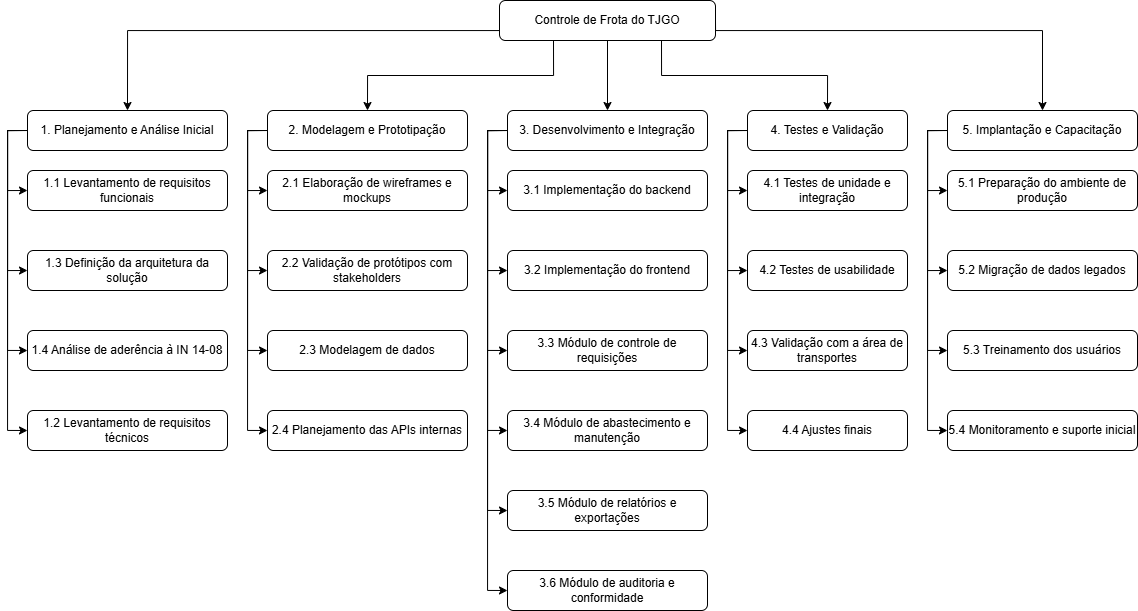

The diagram above was exported from draw.io. Its source (the exported page's mxGraphModel, read from the mxfile embedded in the PNG):
<mxGraphModel dx="1427" dy="859" grid="1" gridSize="10" guides="1" tooltips="1" connect="1" arrows="1" fold="1" page="1" pageScale="1" pageWidth="1169" pageHeight="827" background="#ffffff" math="0" shadow="0">
  <root>
    <mxCell id="0" />
    <mxCell id="1" parent="0" />
    <mxCell id="wEg0Nc5o7U4QxhMYrOvo-4" style="edgeStyle=orthogonalEdgeStyle;rounded=0;orthogonalLoop=1;jettySize=auto;html=1;exitX=0.5;exitY=1;exitDx=0;exitDy=0;entryX=0.5;entryY=0;entryDx=0;entryDy=0;" edge="1" parent="1" source="wEg0Nc5o7U4QxhMYrOvo-1" target="wEg0Nc5o7U4QxhMYrOvo-2">
      <mxGeometry relative="1" as="geometry">
        <Array as="points">
          <mxPoint x="620" y="100" />
          <mxPoint x="140" y="100" />
        </Array>
      </mxGeometry>
    </mxCell>
    <mxCell id="wEg0Nc5o7U4QxhMYrOvo-9" style="edgeStyle=orthogonalEdgeStyle;rounded=0;orthogonalLoop=1;jettySize=auto;html=1;exitX=0.25;exitY=1;exitDx=0;exitDy=0;entryX=0.5;entryY=0;entryDx=0;entryDy=0;" edge="1" parent="1" source="wEg0Nc5o7U4QxhMYrOvo-1" target="wEg0Nc5o7U4QxhMYrOvo-5">
      <mxGeometry relative="1" as="geometry" />
    </mxCell>
    <mxCell id="wEg0Nc5o7U4QxhMYrOvo-10" style="edgeStyle=orthogonalEdgeStyle;rounded=0;orthogonalLoop=1;jettySize=auto;html=1;exitX=0.5;exitY=1;exitDx=0;exitDy=0;" edge="1" parent="1" source="wEg0Nc5o7U4QxhMYrOvo-1" target="wEg0Nc5o7U4QxhMYrOvo-6">
      <mxGeometry relative="1" as="geometry" />
    </mxCell>
    <mxCell id="wEg0Nc5o7U4QxhMYrOvo-11" style="edgeStyle=orthogonalEdgeStyle;rounded=0;orthogonalLoop=1;jettySize=auto;html=1;exitX=0.75;exitY=1;exitDx=0;exitDy=0;entryX=0.5;entryY=0;entryDx=0;entryDy=0;" edge="1" parent="1" source="wEg0Nc5o7U4QxhMYrOvo-1" target="wEg0Nc5o7U4QxhMYrOvo-7">
      <mxGeometry relative="1" as="geometry" />
    </mxCell>
    <mxCell id="wEg0Nc5o7U4QxhMYrOvo-12" style="edgeStyle=orthogonalEdgeStyle;rounded=0;orthogonalLoop=1;jettySize=auto;html=1;exitX=1;exitY=0.5;exitDx=0;exitDy=0;entryX=0.5;entryY=0;entryDx=0;entryDy=0;" edge="1" parent="1" source="wEg0Nc5o7U4QxhMYrOvo-1" target="wEg0Nc5o7U4QxhMYrOvo-8">
      <mxGeometry relative="1" as="geometry">
        <Array as="points">
          <mxPoint x="728" y="100" />
          <mxPoint x="1055" y="100" />
        </Array>
      </mxGeometry>
    </mxCell>
    <mxCell id="wEg0Nc5o7U4QxhMYrOvo-1" value="Controle de Frota do TJGO" style="rounded=1;whiteSpace=wrap;html=1;" vertex="1" parent="1">
      <mxGeometry x="512" y="70" width="216" height="40" as="geometry" />
    </mxCell>
    <mxCell id="wEg0Nc5o7U4QxhMYrOvo-61" style="edgeStyle=orthogonalEdgeStyle;rounded=0;orthogonalLoop=1;jettySize=auto;html=1;exitX=0;exitY=0.5;exitDx=0;exitDy=0;entryX=0;entryY=0.5;entryDx=0;entryDy=0;" edge="1" parent="1" source="wEg0Nc5o7U4QxhMYrOvo-2" target="wEg0Nc5o7U4QxhMYrOvo-13">
      <mxGeometry relative="1" as="geometry" />
    </mxCell>
    <mxCell id="wEg0Nc5o7U4QxhMYrOvo-62" style="edgeStyle=orthogonalEdgeStyle;rounded=0;orthogonalLoop=1;jettySize=auto;html=1;exitX=0;exitY=0.5;exitDx=0;exitDy=0;entryX=0;entryY=0.5;entryDx=0;entryDy=0;" edge="1" parent="1" source="wEg0Nc5o7U4QxhMYrOvo-2" target="wEg0Nc5o7U4QxhMYrOvo-15">
      <mxGeometry relative="1" as="geometry" />
    </mxCell>
    <mxCell id="wEg0Nc5o7U4QxhMYrOvo-63" style="edgeStyle=orthogonalEdgeStyle;rounded=0;orthogonalLoop=1;jettySize=auto;html=1;exitX=0;exitY=0.5;exitDx=0;exitDy=0;entryX=0;entryY=0.5;entryDx=0;entryDy=0;" edge="1" parent="1" source="wEg0Nc5o7U4QxhMYrOvo-2" target="wEg0Nc5o7U4QxhMYrOvo-16">
      <mxGeometry relative="1" as="geometry" />
    </mxCell>
    <mxCell id="wEg0Nc5o7U4QxhMYrOvo-64" style="edgeStyle=orthogonalEdgeStyle;rounded=0;orthogonalLoop=1;jettySize=auto;html=1;exitX=0;exitY=0.5;exitDx=0;exitDy=0;entryX=0;entryY=0.5;entryDx=0;entryDy=0;" edge="1" parent="1" source="wEg0Nc5o7U4QxhMYrOvo-2" target="wEg0Nc5o7U4QxhMYrOvo-14">
      <mxGeometry relative="1" as="geometry" />
    </mxCell>
    <mxCell id="wEg0Nc5o7U4QxhMYrOvo-2" value="1. Planejamento e Análise Inicial" style="rounded=1;whiteSpace=wrap;html=1;" vertex="1" parent="1">
      <mxGeometry x="40" y="180" width="200" height="40" as="geometry" />
    </mxCell>
    <mxCell id="wEg0Nc5o7U4QxhMYrOvo-57" style="edgeStyle=orthogonalEdgeStyle;rounded=0;orthogonalLoop=1;jettySize=auto;html=1;exitX=0;exitY=0.5;exitDx=0;exitDy=0;entryX=0;entryY=0.5;entryDx=0;entryDy=0;" edge="1" parent="1" source="wEg0Nc5o7U4QxhMYrOvo-5" target="wEg0Nc5o7U4QxhMYrOvo-21">
      <mxGeometry relative="1" as="geometry" />
    </mxCell>
    <mxCell id="wEg0Nc5o7U4QxhMYrOvo-58" style="edgeStyle=orthogonalEdgeStyle;rounded=0;orthogonalLoop=1;jettySize=auto;html=1;exitX=0;exitY=0.5;exitDx=0;exitDy=0;entryX=0;entryY=0.5;entryDx=0;entryDy=0;" edge="1" parent="1" source="wEg0Nc5o7U4QxhMYrOvo-5" target="wEg0Nc5o7U4QxhMYrOvo-22">
      <mxGeometry relative="1" as="geometry" />
    </mxCell>
    <mxCell id="wEg0Nc5o7U4QxhMYrOvo-59" style="edgeStyle=orthogonalEdgeStyle;rounded=0;orthogonalLoop=1;jettySize=auto;html=1;exitX=0;exitY=0.5;exitDx=0;exitDy=0;entryX=0;entryY=0.5;entryDx=0;entryDy=0;" edge="1" parent="1" source="wEg0Nc5o7U4QxhMYrOvo-5" target="wEg0Nc5o7U4QxhMYrOvo-23">
      <mxGeometry relative="1" as="geometry" />
    </mxCell>
    <mxCell id="wEg0Nc5o7U4QxhMYrOvo-60" style="edgeStyle=orthogonalEdgeStyle;rounded=0;orthogonalLoop=1;jettySize=auto;html=1;exitX=0;exitY=0.5;exitDx=0;exitDy=0;entryX=0;entryY=0.5;entryDx=0;entryDy=0;" edge="1" parent="1" source="wEg0Nc5o7U4QxhMYrOvo-5" target="wEg0Nc5o7U4QxhMYrOvo-24">
      <mxGeometry relative="1" as="geometry" />
    </mxCell>
    <mxCell id="wEg0Nc5o7U4QxhMYrOvo-5" value="2. Modelagem e Prototipação" style="rounded=1;whiteSpace=wrap;html=1;" vertex="1" parent="1">
      <mxGeometry x="280" y="180" width="200" height="40" as="geometry" />
    </mxCell>
    <mxCell id="wEg0Nc5o7U4QxhMYrOvo-51" style="edgeStyle=orthogonalEdgeStyle;rounded=0;orthogonalLoop=1;jettySize=auto;html=1;exitX=0;exitY=0.5;exitDx=0;exitDy=0;entryX=0;entryY=0.5;entryDx=0;entryDy=0;" edge="1" parent="1" source="wEg0Nc5o7U4QxhMYrOvo-6" target="wEg0Nc5o7U4QxhMYrOvo-25">
      <mxGeometry relative="1" as="geometry" />
    </mxCell>
    <mxCell id="wEg0Nc5o7U4QxhMYrOvo-52" style="edgeStyle=orthogonalEdgeStyle;rounded=0;orthogonalLoop=1;jettySize=auto;html=1;exitX=0;exitY=0.5;exitDx=0;exitDy=0;entryX=0;entryY=0.5;entryDx=0;entryDy=0;" edge="1" parent="1" source="wEg0Nc5o7U4QxhMYrOvo-6" target="wEg0Nc5o7U4QxhMYrOvo-26">
      <mxGeometry relative="1" as="geometry" />
    </mxCell>
    <mxCell id="wEg0Nc5o7U4QxhMYrOvo-53" style="edgeStyle=orthogonalEdgeStyle;rounded=0;orthogonalLoop=1;jettySize=auto;html=1;exitX=0;exitY=0.5;exitDx=0;exitDy=0;entryX=0;entryY=0.5;entryDx=0;entryDy=0;" edge="1" parent="1" source="wEg0Nc5o7U4QxhMYrOvo-6" target="wEg0Nc5o7U4QxhMYrOvo-27">
      <mxGeometry relative="1" as="geometry" />
    </mxCell>
    <mxCell id="wEg0Nc5o7U4QxhMYrOvo-54" style="edgeStyle=orthogonalEdgeStyle;rounded=0;orthogonalLoop=1;jettySize=auto;html=1;exitX=0;exitY=0.5;exitDx=0;exitDy=0;entryX=0;entryY=0.5;entryDx=0;entryDy=0;" edge="1" parent="1" source="wEg0Nc5o7U4QxhMYrOvo-6" target="wEg0Nc5o7U4QxhMYrOvo-28">
      <mxGeometry relative="1" as="geometry" />
    </mxCell>
    <mxCell id="wEg0Nc5o7U4QxhMYrOvo-55" style="edgeStyle=orthogonalEdgeStyle;rounded=0;orthogonalLoop=1;jettySize=auto;html=1;exitX=0;exitY=0.5;exitDx=0;exitDy=0;entryX=0;entryY=0.5;entryDx=0;entryDy=0;" edge="1" parent="1" source="wEg0Nc5o7U4QxhMYrOvo-6" target="wEg0Nc5o7U4QxhMYrOvo-29">
      <mxGeometry relative="1" as="geometry" />
    </mxCell>
    <mxCell id="wEg0Nc5o7U4QxhMYrOvo-56" style="edgeStyle=orthogonalEdgeStyle;rounded=0;orthogonalLoop=1;jettySize=auto;html=1;exitX=0;exitY=0.5;exitDx=0;exitDy=0;entryX=0;entryY=0.5;entryDx=0;entryDy=0;" edge="1" parent="1" source="wEg0Nc5o7U4QxhMYrOvo-6" target="wEg0Nc5o7U4QxhMYrOvo-30">
      <mxGeometry relative="1" as="geometry" />
    </mxCell>
    <mxCell id="wEg0Nc5o7U4QxhMYrOvo-6" value="3. Desenvolvimento e Integração" style="rounded=1;whiteSpace=wrap;html=1;" vertex="1" parent="1">
      <mxGeometry x="520" y="180" width="200" height="40" as="geometry" />
    </mxCell>
    <mxCell id="wEg0Nc5o7U4QxhMYrOvo-47" style="edgeStyle=orthogonalEdgeStyle;rounded=0;orthogonalLoop=1;jettySize=auto;html=1;exitX=0;exitY=0.5;exitDx=0;exitDy=0;entryX=0;entryY=0.5;entryDx=0;entryDy=0;" edge="1" parent="1" source="wEg0Nc5o7U4QxhMYrOvo-7" target="wEg0Nc5o7U4QxhMYrOvo-31">
      <mxGeometry relative="1" as="geometry" />
    </mxCell>
    <mxCell id="wEg0Nc5o7U4QxhMYrOvo-48" style="edgeStyle=orthogonalEdgeStyle;rounded=0;orthogonalLoop=1;jettySize=auto;html=1;exitX=0;exitY=0.5;exitDx=0;exitDy=0;entryX=0;entryY=0.5;entryDx=0;entryDy=0;" edge="1" parent="1" source="wEg0Nc5o7U4QxhMYrOvo-7" target="wEg0Nc5o7U4QxhMYrOvo-32">
      <mxGeometry relative="1" as="geometry" />
    </mxCell>
    <mxCell id="wEg0Nc5o7U4QxhMYrOvo-49" style="edgeStyle=orthogonalEdgeStyle;rounded=0;orthogonalLoop=1;jettySize=auto;html=1;exitX=0;exitY=0.5;exitDx=0;exitDy=0;entryX=0;entryY=0.5;entryDx=0;entryDy=0;" edge="1" parent="1" source="wEg0Nc5o7U4QxhMYrOvo-7" target="wEg0Nc5o7U4QxhMYrOvo-33">
      <mxGeometry relative="1" as="geometry" />
    </mxCell>
    <mxCell id="wEg0Nc5o7U4QxhMYrOvo-50" style="edgeStyle=orthogonalEdgeStyle;rounded=0;orthogonalLoop=1;jettySize=auto;html=1;exitX=0;exitY=0.5;exitDx=0;exitDy=0;entryX=0;entryY=0.5;entryDx=0;entryDy=0;" edge="1" parent="1" source="wEg0Nc5o7U4QxhMYrOvo-7" target="wEg0Nc5o7U4QxhMYrOvo-34">
      <mxGeometry relative="1" as="geometry" />
    </mxCell>
    <mxCell id="wEg0Nc5o7U4QxhMYrOvo-7" value="4. Testes e Validação" style="rounded=1;whiteSpace=wrap;html=1;" vertex="1" parent="1">
      <mxGeometry x="760" y="180" width="160" height="40" as="geometry" />
    </mxCell>
    <mxCell id="wEg0Nc5o7U4QxhMYrOvo-43" style="edgeStyle=orthogonalEdgeStyle;rounded=0;orthogonalLoop=1;jettySize=auto;html=1;exitX=0;exitY=0.5;exitDx=0;exitDy=0;entryX=0;entryY=0.5;entryDx=0;entryDy=0;" edge="1" parent="1" source="wEg0Nc5o7U4QxhMYrOvo-8" target="wEg0Nc5o7U4QxhMYrOvo-35">
      <mxGeometry relative="1" as="geometry" />
    </mxCell>
    <mxCell id="wEg0Nc5o7U4QxhMYrOvo-44" style="edgeStyle=orthogonalEdgeStyle;rounded=0;orthogonalLoop=1;jettySize=auto;html=1;exitX=0;exitY=0.5;exitDx=0;exitDy=0;entryX=0;entryY=0.5;entryDx=0;entryDy=0;" edge="1" parent="1" source="wEg0Nc5o7U4QxhMYrOvo-8" target="wEg0Nc5o7U4QxhMYrOvo-36">
      <mxGeometry relative="1" as="geometry" />
    </mxCell>
    <mxCell id="wEg0Nc5o7U4QxhMYrOvo-45" style="edgeStyle=orthogonalEdgeStyle;rounded=0;orthogonalLoop=1;jettySize=auto;html=1;exitX=0;exitY=0.5;exitDx=0;exitDy=0;entryX=0;entryY=0.5;entryDx=0;entryDy=0;" edge="1" parent="1" source="wEg0Nc5o7U4QxhMYrOvo-8" target="wEg0Nc5o7U4QxhMYrOvo-37">
      <mxGeometry relative="1" as="geometry" />
    </mxCell>
    <mxCell id="wEg0Nc5o7U4QxhMYrOvo-46" style="edgeStyle=orthogonalEdgeStyle;rounded=0;orthogonalLoop=1;jettySize=auto;html=1;exitX=0;exitY=0.5;exitDx=0;exitDy=0;entryX=0;entryY=0.5;entryDx=0;entryDy=0;" edge="1" parent="1" source="wEg0Nc5o7U4QxhMYrOvo-8" target="wEg0Nc5o7U4QxhMYrOvo-38">
      <mxGeometry relative="1" as="geometry" />
    </mxCell>
    <mxCell id="wEg0Nc5o7U4QxhMYrOvo-8" value="5. Implantação e Capacitação" style="rounded=1;whiteSpace=wrap;html=1;" vertex="1" parent="1">
      <mxGeometry x="960" y="180" width="190" height="40" as="geometry" />
    </mxCell>
    <mxCell id="wEg0Nc5o7U4QxhMYrOvo-13" value="1.1 Levantamento de requisitos funcionais" style="rounded=1;whiteSpace=wrap;html=1;" vertex="1" parent="1">
      <mxGeometry x="40" y="240" width="200" height="40" as="geometry" />
    </mxCell>
    <mxCell id="wEg0Nc5o7U4QxhMYrOvo-14" value="1.2 Levantamento de requisitos técnicos" style="rounded=1;whiteSpace=wrap;html=1;" vertex="1" parent="1">
      <mxGeometry x="40" y="480" width="200" height="40" as="geometry" />
    </mxCell>
    <mxCell id="wEg0Nc5o7U4QxhMYrOvo-15" value="&lt;p class=&quot;&quot; data-end=&quot;1059&quot; data-start=&quot;1016&quot;&gt;&lt;span data-end=&quot;1059&quot; data-start=&quot;1016&quot;&gt;1.3 Definição da arquitetura da solução&lt;/span&gt;&lt;/p&gt;" style="rounded=1;whiteSpace=wrap;html=1;" vertex="1" parent="1">
      <mxGeometry x="40" y="320" width="200" height="40" as="geometry" />
    </mxCell>
    <mxCell id="wEg0Nc5o7U4QxhMYrOvo-16" value="1.4 Análise de aderência à IN 14-08" style="rounded=1;whiteSpace=wrap;html=1;" vertex="1" parent="1">
      <mxGeometry x="40" y="400" width="200" height="40" as="geometry" />
    </mxCell>
    <mxCell id="wEg0Nc5o7U4QxhMYrOvo-21" value="2.1 Elaboração de wireframes e mockups" style="rounded=1;whiteSpace=wrap;html=1;" vertex="1" parent="1">
      <mxGeometry x="280" y="240" width="200" height="40" as="geometry" />
    </mxCell>
    <mxCell id="wEg0Nc5o7U4QxhMYrOvo-22" value="&lt;p class=&quot;&quot; data-end=&quot;1471&quot; data-start=&quot;1423&quot;&gt;&lt;span data-end=&quot;1471&quot; data-start=&quot;1423&quot;&gt;2.2 Validação de protótipos com stakeholders&lt;/span&gt;&lt;/p&gt;" style="rounded=1;whiteSpace=wrap;html=1;" vertex="1" parent="1">
      <mxGeometry x="280" y="320" width="200" height="40" as="geometry" />
    </mxCell>
    <mxCell id="wEg0Nc5o7U4QxhMYrOvo-23" value="&lt;p class=&quot;&quot; data-end=&quot;1585&quot; data-start=&quot;1559&quot;&gt;&lt;span data-end=&quot;1585&quot; data-start=&quot;1559&quot;&gt;2.3 Modelagem de dados&lt;/span&gt;&lt;/p&gt;" style="rounded=1;whiteSpace=wrap;html=1;" vertex="1" parent="1">
      <mxGeometry x="280" y="400" width="200" height="40" as="geometry" />
    </mxCell>
    <mxCell id="wEg0Nc5o7U4QxhMYrOvo-24" value="2.4 Planejamento das APIs internas" style="rounded=1;whiteSpace=wrap;html=1;" vertex="1" parent="1">
      <mxGeometry x="280" y="480" width="200" height="40" as="geometry" />
    </mxCell>
    <mxCell id="wEg0Nc5o7U4QxhMYrOvo-25" value="3.1 Implementação do backend" style="rounded=1;whiteSpace=wrap;html=1;" vertex="1" parent="1">
      <mxGeometry x="520" y="240" width="200" height="40" as="geometry" />
    </mxCell>
    <mxCell id="wEg0Nc5o7U4QxhMYrOvo-26" value="3.2 Implementação do frontend" style="rounded=1;whiteSpace=wrap;html=1;" vertex="1" parent="1">
      <mxGeometry x="520" y="320" width="200" height="40" as="geometry" />
    </mxCell>
    <mxCell id="wEg0Nc5o7U4QxhMYrOvo-27" value="3.3 Módulo de controle de requisições" style="rounded=1;whiteSpace=wrap;html=1;" vertex="1" parent="1">
      <mxGeometry x="520" y="400" width="200" height="40" as="geometry" />
    </mxCell>
    <mxCell id="wEg0Nc5o7U4QxhMYrOvo-28" value="3.4 Módulo de abastecimento e manutenção" style="rounded=1;whiteSpace=wrap;html=1;" vertex="1" parent="1">
      <mxGeometry x="520" y="480" width="200" height="40" as="geometry" />
    </mxCell>
    <mxCell id="wEg0Nc5o7U4QxhMYrOvo-29" value="3.5 Módulo de relatórios e exportações" style="rounded=1;whiteSpace=wrap;html=1;" vertex="1" parent="1">
      <mxGeometry x="520" y="560" width="200" height="40" as="geometry" />
    </mxCell>
    <mxCell id="wEg0Nc5o7U4QxhMYrOvo-30" value="3.6 Módulo de auditoria e conformidade" style="rounded=1;whiteSpace=wrap;html=1;" vertex="1" parent="1">
      <mxGeometry x="520" y="640" width="200" height="40" as="geometry" />
    </mxCell>
    <mxCell id="wEg0Nc5o7U4QxhMYrOvo-31" value="4.1 Testes de unidade e integração" style="rounded=1;whiteSpace=wrap;html=1;" vertex="1" parent="1">
      <mxGeometry x="760" y="240" width="160" height="40" as="geometry" />
    </mxCell>
    <mxCell id="wEg0Nc5o7U4QxhMYrOvo-32" value="4.2 Testes de usabilidade" style="rounded=1;whiteSpace=wrap;html=1;" vertex="1" parent="1">
      <mxGeometry x="760" y="320" width="160" height="40" as="geometry" />
    </mxCell>
    <mxCell id="wEg0Nc5o7U4QxhMYrOvo-33" value="4.3 Validação com a área de transportes" style="rounded=1;whiteSpace=wrap;html=1;" vertex="1" parent="1">
      <mxGeometry x="760" y="400" width="160" height="40" as="geometry" />
    </mxCell>
    <mxCell id="wEg0Nc5o7U4QxhMYrOvo-34" value="4.4 Ajustes finais" style="rounded=1;whiteSpace=wrap;html=1;" vertex="1" parent="1">
      <mxGeometry x="760" y="480" width="160" height="40" as="geometry" />
    </mxCell>
    <mxCell id="wEg0Nc5o7U4QxhMYrOvo-35" value="5.1 Preparação do ambiente de produção" style="rounded=1;whiteSpace=wrap;html=1;" vertex="1" parent="1">
      <mxGeometry x="960" y="240" width="190" height="40" as="geometry" />
    </mxCell>
    <mxCell id="wEg0Nc5o7U4QxhMYrOvo-36" value="5.2 Migração de dados legados" style="rounded=1;whiteSpace=wrap;html=1;" vertex="1" parent="1">
      <mxGeometry x="960" y="320" width="190" height="40" as="geometry" />
    </mxCell>
    <mxCell id="wEg0Nc5o7U4QxhMYrOvo-37" value="5.3 Treinamento dos usuários" style="rounded=1;whiteSpace=wrap;html=1;" vertex="1" parent="1">
      <mxGeometry x="960" y="400" width="190" height="40" as="geometry" />
    </mxCell>
    <mxCell id="wEg0Nc5o7U4QxhMYrOvo-38" value="5.4 Monitoramento e suporte inicial" style="rounded=1;whiteSpace=wrap;html=1;" vertex="1" parent="1">
      <mxGeometry x="960" y="480" width="190" height="40" as="geometry" />
    </mxCell>
  </root>
</mxGraphModel>